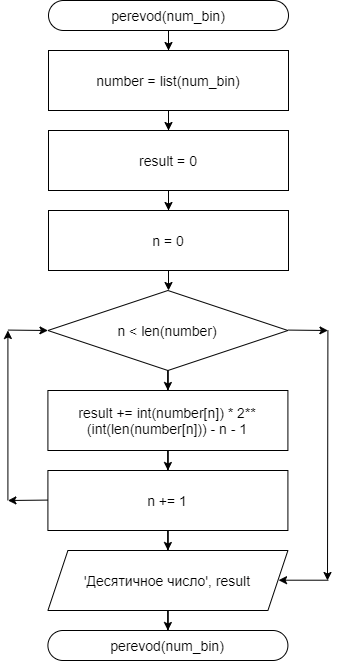

The diagram above was exported from draw.io. Its source (the exported page's mxGraphModel, read from the mxfile embedded in the PNG):
<mxGraphModel dx="1240" dy="1490" grid="1" gridSize="10" guides="1" tooltips="1" connect="1" arrows="1" fold="1" page="1" pageScale="1" pageWidth="1169" pageHeight="827" background="none" math="0" shadow="0">
  <root>
    <mxCell id="0" />
    <mxCell id="1" parent="0" />
    <mxCell id="45" value="" style="edgeStyle=elbowEdgeStyle;elbow=horizontal;exitX=1;exitY=0.5;exitPerimeter=0;entryX=0.905;entryY=0.5;entryPerimeter=0;fontStyle=1;strokeColor=#003366;strokeWidth=1;html=1;" parent="1" target="34" edge="1">
      <mxGeometry width="100" height="100" as="geometry">
        <mxPoint x="380.5" y="1119.25" as="sourcePoint" />
        <mxPoint x="100" as="targetPoint" />
        <Array as="points">
          <mxPoint x="950" y="1320" />
        </Array>
      </mxGeometry>
    </mxCell>
    <mxCell id="JndW8nNkXuWRWrfjd8cR-74" style="edgeStyle=orthogonalEdgeStyle;rounded=0;orthogonalLoop=1;jettySize=auto;html=1;fontSize=14;" edge="1" parent="1" source="JndW8nNkXuWRWrfjd8cR-55" target="JndW8nNkXuWRWrfjd8cR-58">
      <mxGeometry relative="1" as="geometry" />
    </mxCell>
    <mxCell id="JndW8nNkXuWRWrfjd8cR-55" value="perevod(num_bin)" style="rounded=1;whiteSpace=wrap;html=1;arcSize=50;fontSize=14;" vertex="1" parent="1">
      <mxGeometry x="400" y="-50" width="240" height="30" as="geometry" />
    </mxCell>
    <mxCell id="JndW8nNkXuWRWrfjd8cR-56" value="" style="rounded=0;whiteSpace=wrap;html=1;" vertex="1" parent="1">
      <mxGeometry x="460" width="120" height="60" as="geometry" />
    </mxCell>
    <mxCell id="JndW8nNkXuWRWrfjd8cR-57" value="" style="rounded=0;whiteSpace=wrap;html=1;" vertex="1" parent="1">
      <mxGeometry x="460" width="120" height="60" as="geometry" />
    </mxCell>
    <mxCell id="JndW8nNkXuWRWrfjd8cR-75" style="edgeStyle=orthogonalEdgeStyle;rounded=0;orthogonalLoop=1;jettySize=auto;html=1;fontSize=14;" edge="1" parent="1" source="JndW8nNkXuWRWrfjd8cR-58" target="JndW8nNkXuWRWrfjd8cR-59">
      <mxGeometry relative="1" as="geometry" />
    </mxCell>
    <mxCell id="JndW8nNkXuWRWrfjd8cR-58" value="number = list(num_bin)" style="rounded=0;whiteSpace=wrap;html=1;fontSize=14;" vertex="1" parent="1">
      <mxGeometry x="400" width="240" height="60" as="geometry" />
    </mxCell>
    <mxCell id="JndW8nNkXuWRWrfjd8cR-76" style="edgeStyle=orthogonalEdgeStyle;rounded=0;orthogonalLoop=1;jettySize=auto;html=1;fontSize=14;" edge="1" parent="1" source="JndW8nNkXuWRWrfjd8cR-59" target="JndW8nNkXuWRWrfjd8cR-65">
      <mxGeometry relative="1" as="geometry" />
    </mxCell>
    <mxCell id="JndW8nNkXuWRWrfjd8cR-59" value="result = 0" style="whiteSpace=wrap;html=1;fontSize=14;" vertex="1" parent="1">
      <mxGeometry x="400" y="80" width="240" height="60" as="geometry" />
    </mxCell>
    <mxCell id="JndW8nNkXuWRWrfjd8cR-94" style="edgeStyle=orthogonalEdgeStyle;rounded=0;orthogonalLoop=1;jettySize=auto;html=1;entryX=0.5;entryY=0;entryDx=0;entryDy=0;fontSize=14;" edge="1" parent="1" source="JndW8nNkXuWRWrfjd8cR-65" target="JndW8nNkXuWRWrfjd8cR-68">
      <mxGeometry relative="1" as="geometry" />
    </mxCell>
    <mxCell id="JndW8nNkXuWRWrfjd8cR-65" value="n = 0" style="rounded=0;whiteSpace=wrap;html=1;fontSize=14;verticalAlign=middle;" vertex="1" parent="1">
      <mxGeometry x="400" y="160" width="240" height="60" as="geometry" />
    </mxCell>
    <mxCell id="JndW8nNkXuWRWrfjd8cR-79" style="edgeStyle=orthogonalEdgeStyle;rounded=0;orthogonalLoop=1;jettySize=auto;html=1;fontSize=14;" edge="1" parent="1" source="JndW8nNkXuWRWrfjd8cR-68" target="JndW8nNkXuWRWrfjd8cR-69">
      <mxGeometry relative="1" as="geometry" />
    </mxCell>
    <mxCell id="JndW8nNkXuWRWrfjd8cR-68" value="n &amp;lt; len(number)" style="rhombus;whiteSpace=wrap;html=1;fontSize=14;verticalAlign=middle;" vertex="1" parent="1">
      <mxGeometry x="399.41" y="240" width="240" height="80" as="geometry" />
    </mxCell>
    <mxCell id="JndW8nNkXuWRWrfjd8cR-80" style="edgeStyle=orthogonalEdgeStyle;rounded=0;orthogonalLoop=1;jettySize=auto;html=1;fontSize=14;" edge="1" parent="1" source="JndW8nNkXuWRWrfjd8cR-69" target="JndW8nNkXuWRWrfjd8cR-70">
      <mxGeometry relative="1" as="geometry" />
    </mxCell>
    <mxCell id="JndW8nNkXuWRWrfjd8cR-69" value="result += int(number[n]) * 2**&lt;br&gt;(int(len(number[n])) - n - 1" style="rounded=0;whiteSpace=wrap;html=1;fontSize=14;verticalAlign=middle;" vertex="1" parent="1">
      <mxGeometry x="399.41" y="340" width="240" height="60" as="geometry" />
    </mxCell>
    <mxCell id="JndW8nNkXuWRWrfjd8cR-95" style="edgeStyle=orthogonalEdgeStyle;rounded=0;orthogonalLoop=1;jettySize=auto;html=1;entryX=0.5;entryY=0;entryDx=0;entryDy=0;fontSize=14;" edge="1" parent="1" source="JndW8nNkXuWRWrfjd8cR-70" target="JndW8nNkXuWRWrfjd8cR-89">
      <mxGeometry relative="1" as="geometry" />
    </mxCell>
    <mxCell id="JndW8nNkXuWRWrfjd8cR-70" value="n += 1" style="rounded=0;whiteSpace=wrap;html=1;fontSize=14;verticalAlign=middle;" vertex="1" parent="1">
      <mxGeometry x="399.41" y="420" width="240" height="60" as="geometry" />
    </mxCell>
    <mxCell id="JndW8nNkXuWRWrfjd8cR-83" value="" style="endArrow=classic;html=1;rounded=0;fontSize=14;" edge="1" parent="1">
      <mxGeometry width="50" height="50" relative="1" as="geometry">
        <mxPoint x="639.41" y="279.58" as="sourcePoint" />
        <mxPoint x="679.41" y="280" as="targetPoint" />
      </mxGeometry>
    </mxCell>
    <mxCell id="JndW8nNkXuWRWrfjd8cR-84" value="" style="endArrow=classic;html=1;rounded=0;fontSize=14;" edge="1" parent="1">
      <mxGeometry width="50" height="50" relative="1" as="geometry">
        <mxPoint x="679.41" y="279.5799999999999" as="sourcePoint" />
        <mxPoint x="679" y="530" as="targetPoint" />
      </mxGeometry>
    </mxCell>
    <mxCell id="JndW8nNkXuWRWrfjd8cR-86" value="" style="endArrow=classic;html=1;rounded=0;fontSize=14;" edge="1" parent="1">
      <mxGeometry width="50" height="50" relative="1" as="geometry">
        <mxPoint x="399.41" y="449.5799999999999" as="sourcePoint" />
        <mxPoint x="359.41" y="450" as="targetPoint" />
      </mxGeometry>
    </mxCell>
    <mxCell id="JndW8nNkXuWRWrfjd8cR-87" value="" style="endArrow=classic;html=1;rounded=0;fontSize=14;" edge="1" parent="1">
      <mxGeometry width="50" height="50" relative="1" as="geometry">
        <mxPoint x="359.41" y="279.5799999999999" as="sourcePoint" />
        <mxPoint x="399.41" y="280" as="targetPoint" />
      </mxGeometry>
    </mxCell>
    <mxCell id="JndW8nNkXuWRWrfjd8cR-88" value="" style="endArrow=classic;html=1;rounded=0;fontSize=14;" edge="1" parent="1">
      <mxGeometry width="50" height="50" relative="1" as="geometry">
        <mxPoint x="359.41" y="450" as="sourcePoint" />
        <mxPoint x="359.41" y="280" as="targetPoint" />
      </mxGeometry>
    </mxCell>
    <mxCell id="JndW8nNkXuWRWrfjd8cR-92" style="edgeStyle=orthogonalEdgeStyle;rounded=0;orthogonalLoop=1;jettySize=auto;html=1;entryX=0.5;entryY=0;entryDx=0;entryDy=0;fontSize=14;" edge="1" parent="1" source="JndW8nNkXuWRWrfjd8cR-89" target="JndW8nNkXuWRWrfjd8cR-90">
      <mxGeometry relative="1" as="geometry" />
    </mxCell>
    <mxCell id="JndW8nNkXuWRWrfjd8cR-89" value="'Десятичное число', result" style="shape=parallelogram;perimeter=parallelogramPerimeter;whiteSpace=wrap;html=1;fixedSize=1;fontSize=14;verticalAlign=middle;" vertex="1" parent="1">
      <mxGeometry x="399.41" y="500" width="240" height="60" as="geometry" />
    </mxCell>
    <mxCell id="JndW8nNkXuWRWrfjd8cR-90" value="perevod(num_bin)" style="rounded=1;whiteSpace=wrap;html=1;arcSize=50;fontSize=14;" vertex="1" parent="1">
      <mxGeometry x="399.41" y="580" width="240" height="30" as="geometry" />
    </mxCell>
    <mxCell id="JndW8nNkXuWRWrfjd8cR-96" value="" style="endArrow=classic;html=1;rounded=0;fontSize=14;entryX=0.961;entryY=0.495;entryDx=0;entryDy=0;entryPerimeter=0;" edge="1" parent="1" target="JndW8nNkXuWRWrfjd8cR-89">
      <mxGeometry width="50" height="50" relative="1" as="geometry">
        <mxPoint x="679.9999999999999" y="529.7099999999999" as="sourcePoint" />
        <mxPoint x="719.9999999999999" y="530.13" as="targetPoint" />
      </mxGeometry>
    </mxCell>
  </root>
</mxGraphModel>